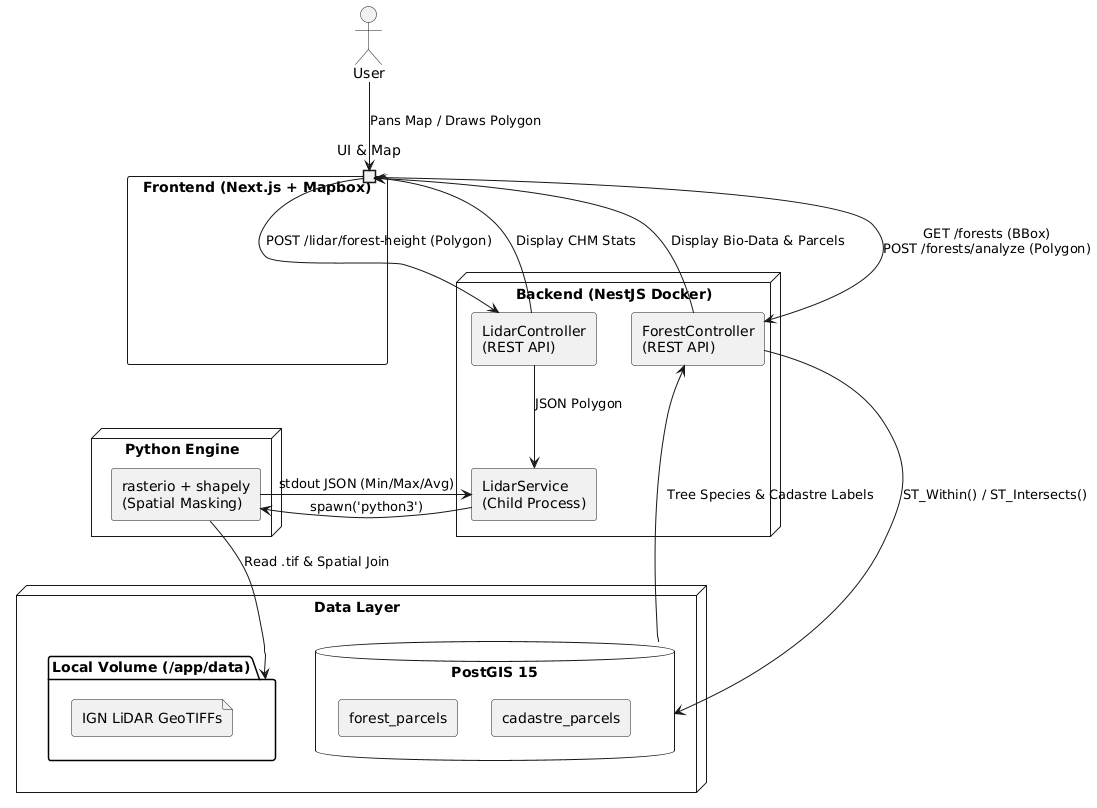

The diagram above was rendered by PlantUML. Its source (embedded in the PNG):
@startuml
skinparam componentStyle rectangle
skinparam backgroundColor transparent
skinparam defaultFontName Arial
actor "User" as user
component "Frontend (Next.js + Mapbox)" as frontend {
  port "UI & Map" as map
}
node "Backend (NestJS Docker)" as backend {
  component "ForestController\n(REST API)" as api1
  component "LidarController\n(REST API)" as api2
  component "LidarService\n(Child Process)" as service
}
node "Data Layer" as data {
  database "PostGIS 15" as db {
      [forest_parcels]
      [cadastre_parcels]
  }
  folder "Local Volume (/app/data)" as vol {
    file "IGN LiDAR GeoTIFFs" as tif
  }
}
node "Python Engine" as python {
  component "rasterio + shapely\n(Spatial Masking)" as py_script
}
user --> map : Pans Map / Draws Polygon
map --> api1 : GET /forests (BBox)\nPOST /forests/analyze (Polygon)
map --> api2 : POST /lidar/forest-height (Polygon)

' --- only these 4 lines adjusted to avoid overlap ---
api1 -down-> db : ST_Within() / ST_Intersects()
db -up-> api1 : Tree Species & Cadastre Labels
service -right-> py_script : spawn('python3')
py_script -left-> service : stdout JSON (Min/Max/Avg)
' ---------------------------------------------------

api2 --> service : JSON Polygon
py_script --> vol : Read .tif & Spatial Join
api1 --> map : Display Bio-Data & Parcels
api2 --> map : Display CHM Stats
@enduml